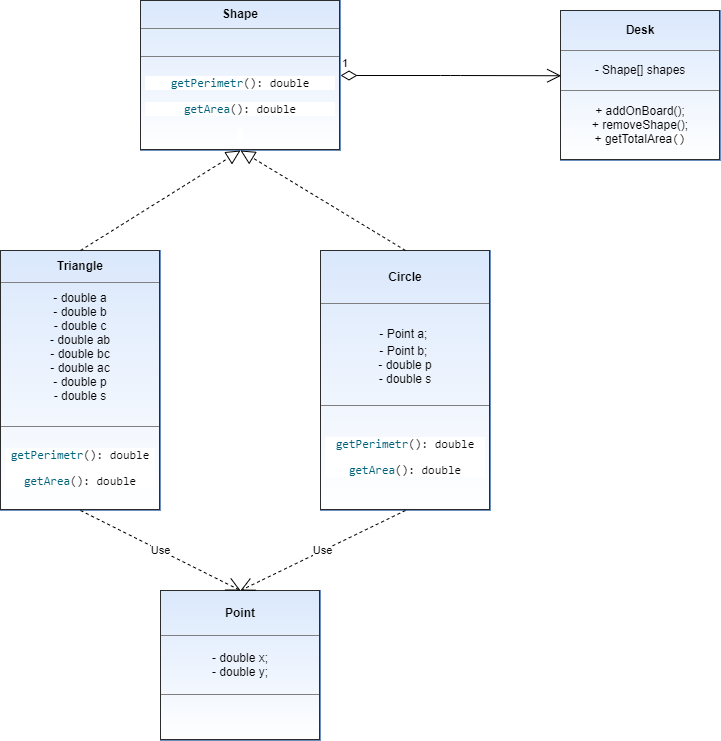

The diagram above was exported from draw.io. Its source (the exported page's mxGraphModel, read from the mxfile embedded in the PNG):
<mxGraphModel dx="467" dy="525" grid="1" gridSize="10" guides="1" tooltips="1" connect="1" arrows="1" fold="1" page="1" pageScale="1" pageWidth="827" pageHeight="1169" math="0" shadow="0">
  <root>
    <mxCell id="WIyWlLk6GJQsqaUBKTNV-0" />
    <mxCell id="WIyWlLk6GJQsqaUBKTNV-1" parent="WIyWlLk6GJQsqaUBKTNV-0" />
    <mxCell id="ZESECWG2jr3TpbXH0MqX-4" value="&lt;table border=&quot;1&quot; width=&quot;100%&quot; cellpadding=&quot;4&quot; style=&quot;width: 100% ; height: 100% ; border-collapse: collapse&quot;&gt;&lt;tbody&gt;&lt;tr&gt;&lt;th align=&quot;center&quot;&gt;Shape&lt;/th&gt;&lt;/tr&gt;&lt;tr&gt;&lt;td align=&quot;center&quot;&gt;&lt;br&gt;&lt;/td&gt;&lt;/tr&gt;&lt;tr&gt;&lt;td align=&quot;center&quot;&gt;&lt;pre style=&quot;background-color: rgb(255 , 255 , 255) ; color: rgb(8 , 8 , 8) ; font-family: &amp;#34;jetbrains mono&amp;#34; , monospace&quot;&gt;&lt;span style=&quot;color: rgb(0 , 98 , 122)&quot;&gt;getPerimetr&lt;/span&gt;(): double&lt;/pre&gt;&lt;pre style=&quot;background-color: rgb(255 , 255 , 255) ; color: rgb(8 , 8 , 8) ; font-family: &amp;#34;jetbrains mono&amp;#34; , monospace&quot;&gt;&lt;pre style=&quot;font-family: &amp;#34;jetbrains mono&amp;#34; , monospace&quot;&gt;&lt;span style=&quot;color: rgb(0 , 98 , 122)&quot;&gt;getArea&lt;/span&gt;(): double&lt;/pre&gt;&lt;/pre&gt;&lt;span style=&quot;background-color: rgb(255 , 255 , 255) ; color: rgb(8 , 8 , 8) ; font-family: &amp;#34;jetbrains mono&amp;#34; , monospace&quot;&gt;&amp;nbsp;&lt;/span&gt;&lt;br&gt;&lt;/td&gt;&lt;/tr&gt;&lt;/tbody&gt;&lt;/table&gt;" style="text;html=1;strokeColor=#6c8ebf;fillColor=#dae8fc;overflow=fill;gradientColor=#ffffff;" vertex="1" parent="WIyWlLk6GJQsqaUBKTNV-1">
      <mxGeometry x="180" y="270" width="200" height="150" as="geometry" />
    </mxCell>
    <mxCell id="ZESECWG2jr3TpbXH0MqX-5" value="&lt;table border=&quot;1&quot; width=&quot;100%&quot; cellpadding=&quot;4&quot; style=&quot;width: 100% ; height: 100% ; border-collapse: collapse&quot;&gt;&lt;tbody&gt;&lt;tr&gt;&lt;th align=&quot;center&quot;&gt;&lt;b&gt;Triangle&lt;/b&gt;&lt;/th&gt;&lt;/tr&gt;&lt;tr&gt;&lt;td align=&quot;center&quot;&gt;- double a&lt;br&gt;- double b&lt;br&gt;- double c&lt;br&gt;- double ab&lt;br&gt;- double bc&lt;br&gt;- double ac&lt;br&gt;- double p&lt;br&gt;- double s&lt;br&gt;&lt;br&gt;&lt;/td&gt;&lt;/tr&gt;&lt;tr&gt;&lt;td align=&quot;center&quot;&gt;&lt;pre style=&quot;background-color: #ffffff ; color: #080808 ; font-family: &amp;#34;jetbrains mono&amp;#34; , monospace ; font-size: 9 8pt&quot;&gt;&lt;pre style=&quot;font-family: &amp;#34;jetbrains mono&amp;#34; , monospace&quot;&gt;&lt;span style=&quot;color: rgb(0 , 98 , 122)&quot;&gt;getPerimetr&lt;/span&gt;(): double&lt;/pre&gt;&lt;pre style=&quot;font-family: &amp;#34;jetbrains mono&amp;#34; , monospace&quot;&gt;&lt;span style=&quot;color: rgb(0 , 98 , 122)&quot;&gt;getArea&lt;/span&gt;(): double&lt;/pre&gt;&lt;/pre&gt;&lt;/td&gt;&lt;/tr&gt;&lt;/tbody&gt;&lt;/table&gt;" style="text;html=1;strokeColor=#6c8ebf;fillColor=#dae8fc;overflow=fill;gradientColor=#ffffff;" vertex="1" parent="WIyWlLk6GJQsqaUBKTNV-1">
      <mxGeometry x="40" y="520" width="160" height="260" as="geometry" />
    </mxCell>
    <mxCell id="ZESECWG2jr3TpbXH0MqX-6" value="&lt;table border=&quot;1&quot; width=&quot;100%&quot; cellpadding=&quot;4&quot; style=&quot;width: 100% ; height: 100% ; border-collapse: collapse&quot;&gt;&lt;tbody&gt;&lt;tr&gt;&lt;th align=&quot;center&quot;&gt;&lt;b&gt;Point&lt;/b&gt;&lt;/th&gt;&lt;/tr&gt;&lt;tr&gt;&lt;td align=&quot;center&quot;&gt;- double x;&lt;br&gt;- double y;&lt;/td&gt;&lt;/tr&gt;&lt;tr&gt;&lt;td align=&quot;center&quot;&gt;&lt;br&gt;&lt;/td&gt;&lt;/tr&gt;&lt;/tbody&gt;&lt;/table&gt;" style="text;html=1;fillColor=#dae8fc;overflow=fill;gradientColor=#ffffff;strokeColor=#6C8EBF;" vertex="1" parent="WIyWlLk6GJQsqaUBKTNV-1">
      <mxGeometry x="200" y="860" width="160" height="150" as="geometry" />
    </mxCell>
    <mxCell id="ZESECWG2jr3TpbXH0MqX-7" value="&lt;table border=&quot;1&quot; width=&quot;100%&quot; cellpadding=&quot;4&quot; style=&quot;width: 100% ; height: 100% ; border-collapse: collapse&quot;&gt;&lt;tbody&gt;&lt;tr&gt;&lt;th align=&quot;center&quot;&gt;&lt;b&gt;&lt;font style=&quot;vertical-align: inherit&quot;&gt;&lt;font style=&quot;vertical-align: inherit&quot;&gt;&lt;font style=&quot;vertical-align: inherit&quot;&gt;&lt;font style=&quot;vertical-align: inherit&quot;&gt;Circle&lt;/font&gt;&lt;/font&gt;&lt;/font&gt;&lt;/font&gt;&lt;/b&gt;&lt;/th&gt;&lt;/tr&gt;&lt;tr&gt;&lt;td align=&quot;center&quot;&gt;&lt;font style=&quot;vertical-align: inherit&quot;&gt;&lt;font style=&quot;vertical-align: inherit&quot;&gt;&lt;font style=&quot;vertical-align: inherit&quot;&gt;&lt;font style=&quot;vertical-align: inherit&quot;&gt;- Point a; &lt;/font&gt;&lt;/font&gt;&lt;/font&gt;&lt;/font&gt;&lt;br&gt;&lt;font style=&quot;vertical-align: inherit&quot;&gt;&lt;font style=&quot;vertical-align: inherit&quot;&gt;&lt;font style=&quot;vertical-align: inherit&quot;&gt;&lt;font style=&quot;vertical-align: inherit&quot;&gt;- Point b; &lt;/font&gt;&lt;/font&gt;&lt;/font&gt;&lt;/font&gt;&lt;br&gt;- double p&lt;br&gt;- double s&lt;br&gt;&lt;/td&gt;&lt;/tr&gt;&lt;tr&gt;&lt;td align=&quot;center&quot;&gt;&lt;pre style=&quot;background-color: rgb(255 , 255 , 255) ; color: rgb(8 , 8 , 8) ; font-family: &amp;#34;jetbrains mono&amp;#34; , monospace&quot;&gt;&lt;pre style=&quot;font-family: &amp;#34;jetbrains mono&amp;#34; , monospace&quot;&gt;&lt;pre style=&quot;font-family: &amp;#34;jetbrains mono&amp;#34; , monospace&quot;&gt;&lt;pre style=&quot;font-family: &amp;#34;jetbrains mono&amp;#34; , monospace&quot;&gt;&lt;span style=&quot;color: rgb(0 , 98 , 122)&quot;&gt;getPerimetr&lt;/span&gt;(): double&lt;/pre&gt;&lt;pre style=&quot;font-family: &amp;#34;jetbrains mono&amp;#34; , monospace&quot;&gt;&lt;span style=&quot;color: rgb(0 , 98 , 122)&quot;&gt;getArea&lt;/span&gt;(): double&lt;/pre&gt;&lt;/pre&gt;&lt;/pre&gt;&lt;/pre&gt;&lt;/td&gt;&lt;/tr&gt;&lt;/tbody&gt;&lt;/table&gt;" style="text;html=1;strokeColor=#6c8ebf;overflow=fill;fillColor=#dae8fc;gradientColor=#ffffff;" vertex="1" parent="WIyWlLk6GJQsqaUBKTNV-1">
      <mxGeometry x="360" y="520" width="170" height="260" as="geometry" />
    </mxCell>
    <mxCell id="ZESECWG2jr3TpbXH0MqX-11" value="&lt;table border=&quot;1&quot; width=&quot;100%&quot; cellpadding=&quot;4&quot; style=&quot;width: 100% ; height: 100% ; border-collapse: collapse&quot;&gt;&lt;tbody&gt;&lt;tr&gt;&lt;th align=&quot;center&quot;&gt;&lt;b&gt;Desk&lt;/b&gt;&lt;/th&gt;&lt;/tr&gt;&lt;tr&gt;&lt;td align=&quot;center&quot;&gt;- Shape[] shapes&lt;br&gt;&lt;/td&gt;&lt;/tr&gt;&lt;tr&gt;&lt;td align=&quot;center&quot;&gt;+ addOnBoard();&lt;br&gt;+ removeShape();&lt;br&gt;+ getTotalArea&lt;span style=&quot;background-color: rgb(255 , 255 , 255) ; color: rgb(8 , 8 , 8) ; font-family: &amp;#34;jetbrains mono&amp;#34; , monospace ; text-align: left&quot;&gt;()&lt;/span&gt;&lt;/td&gt;&lt;/tr&gt;&lt;/tbody&gt;&lt;/table&gt;" style="text;html=1;strokeColor=#6c8ebf;fillColor=#dae8fc;overflow=fill;gradientColor=#ffffff;" vertex="1" parent="WIyWlLk6GJQsqaUBKTNV-1">
      <mxGeometry x="600" y="280" width="160" height="150" as="geometry" />
    </mxCell>
    <mxCell id="ZESECWG2jr3TpbXH0MqX-25" value="" style="endArrow=block;dashed=1;endFill=0;endSize=12;html=1;exitX=0.5;exitY=0;exitDx=0;exitDy=0;entryX=0.5;entryY=1;entryDx=0;entryDy=0;" edge="1" parent="WIyWlLk6GJQsqaUBKTNV-1" source="ZESECWG2jr3TpbXH0MqX-5" target="ZESECWG2jr3TpbXH0MqX-4">
      <mxGeometry width="160" relative="1" as="geometry">
        <mxPoint x="220" y="250" as="sourcePoint" />
        <mxPoint x="240" y="220" as="targetPoint" />
      </mxGeometry>
    </mxCell>
    <mxCell id="ZESECWG2jr3TpbXH0MqX-28" value="" style="endArrow=block;dashed=1;endFill=0;endSize=12;html=1;exitX=0.5;exitY=0;exitDx=0;exitDy=0;entryX=0.5;entryY=1;entryDx=0;entryDy=0;" edge="1" parent="WIyWlLk6GJQsqaUBKTNV-1" source="ZESECWG2jr3TpbXH0MqX-7" target="ZESECWG2jr3TpbXH0MqX-4">
      <mxGeometry width="160" relative="1" as="geometry">
        <mxPoint x="280" y="320" as="sourcePoint" />
        <mxPoint x="240" y="420" as="targetPoint" />
        <Array as="points" />
      </mxGeometry>
    </mxCell>
    <mxCell id="ZESECWG2jr3TpbXH0MqX-29" value="1" style="endArrow=open;html=1;endSize=12;startArrow=diamondThin;startSize=14;startFill=0;edgeStyle=orthogonalEdgeStyle;align=left;verticalAlign=bottom;entryX=0.004;entryY=0.435;entryDx=0;entryDy=0;entryPerimeter=0;exitX=1;exitY=0.5;exitDx=0;exitDy=0;" edge="1" parent="WIyWlLk6GJQsqaUBKTNV-1" source="ZESECWG2jr3TpbXH0MqX-4" target="ZESECWG2jr3TpbXH0MqX-11">
      <mxGeometry x="-1" y="3" relative="1" as="geometry">
        <mxPoint x="420" y="345" as="sourcePoint" />
        <mxPoint x="470" y="345" as="targetPoint" />
      </mxGeometry>
    </mxCell>
    <mxCell id="ZESECWG2jr3TpbXH0MqX-30" value="Use" style="endArrow=open;endSize=12;dashed=1;html=1;exitX=0.5;exitY=1;exitDx=0;exitDy=0;entryX=0.5;entryY=0;entryDx=0;entryDy=0;" edge="1" parent="WIyWlLk6GJQsqaUBKTNV-1" source="ZESECWG2jr3TpbXH0MqX-7" target="ZESECWG2jr3TpbXH0MqX-6">
      <mxGeometry width="160" relative="1" as="geometry">
        <mxPoint x="254" y="820" as="sourcePoint" />
        <mxPoint x="414" y="820" as="targetPoint" />
      </mxGeometry>
    </mxCell>
    <mxCell id="ZESECWG2jr3TpbXH0MqX-31" value="Use" style="endArrow=open;endSize=12;dashed=1;html=1;exitX=0.5;exitY=1;exitDx=0;exitDy=0;" edge="1" parent="WIyWlLk6GJQsqaUBKTNV-1" source="ZESECWG2jr3TpbXH0MqX-5">
      <mxGeometry width="160" relative="1" as="geometry">
        <mxPoint x="180" y="650" as="sourcePoint" />
        <mxPoint x="280" y="860" as="targetPoint" />
      </mxGeometry>
    </mxCell>
  </root>
</mxGraphModel>